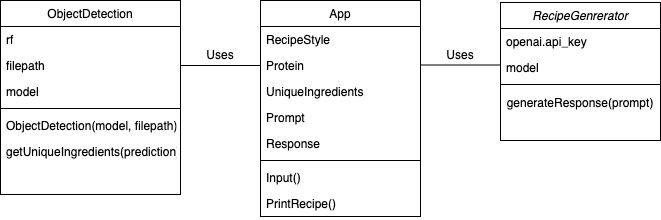

The diagram above was exported from draw.io. Its source (the exported page's mxGraphModel, read from the mxfile embedded in the PNG):
<mxGraphModel dx="495" dy="720" grid="1" gridSize="10" guides="1" tooltips="1" connect="1" arrows="1" fold="1" page="1" pageScale="1" pageWidth="827" pageHeight="1169" math="0" shadow="0">
  <root>
    <mxCell id="WIyWlLk6GJQsqaUBKTNV-0" />
    <mxCell id="WIyWlLk6GJQsqaUBKTNV-1" parent="WIyWlLk6GJQsqaUBKTNV-0" />
    <mxCell id="zkfFHV4jXpPFQw0GAbJ--0" value="RecipeGenrerator" style="swimlane;fontStyle=2;align=center;verticalAlign=top;childLayout=stackLayout;horizontal=1;startSize=26;horizontalStack=0;resizeParent=1;resizeLast=0;collapsible=1;marginBottom=0;rounded=0;shadow=0;strokeWidth=1;" parent="WIyWlLk6GJQsqaUBKTNV-1" vertex="1">
      <mxGeometry x="520" y="122" width="160" height="138" as="geometry">
        <mxRectangle x="230" y="140" width="160" height="26" as="alternateBounds" />
      </mxGeometry>
    </mxCell>
    <mxCell id="zkfFHV4jXpPFQw0GAbJ--1" value="openai.api_key" style="text;align=left;verticalAlign=top;spacingLeft=4;spacingRight=4;overflow=hidden;rotatable=0;points=[[0,0.5],[1,0.5]];portConstraint=eastwest;" parent="zkfFHV4jXpPFQw0GAbJ--0" vertex="1">
      <mxGeometry y="26" width="160" height="26" as="geometry" />
    </mxCell>
    <mxCell id="zkfFHV4jXpPFQw0GAbJ--2" value="model" style="text;align=left;verticalAlign=top;spacingLeft=4;spacingRight=4;overflow=hidden;rotatable=0;points=[[0,0.5],[1,0.5]];portConstraint=eastwest;rounded=0;shadow=0;html=0;" parent="zkfFHV4jXpPFQw0GAbJ--0" vertex="1">
      <mxGeometry y="52" width="160" height="26" as="geometry" />
    </mxCell>
    <mxCell id="zkfFHV4jXpPFQw0GAbJ--4" value="" style="line;html=1;strokeWidth=1;align=left;verticalAlign=middle;spacingTop=-1;spacingLeft=3;spacingRight=3;rotatable=0;labelPosition=right;points=[];portConstraint=eastwest;" parent="zkfFHV4jXpPFQw0GAbJ--0" vertex="1">
      <mxGeometry y="78" width="160" height="8" as="geometry" />
    </mxCell>
    <mxCell id="-G26vbr52xb8xuSZrRXv-9" value="generateResponse(prompt)" style="text;html=1;strokeColor=none;fillColor=none;align=center;verticalAlign=middle;whiteSpace=wrap;rounded=0;" vertex="1" parent="zkfFHV4jXpPFQw0GAbJ--0">
      <mxGeometry y="86" width="160" height="30" as="geometry" />
    </mxCell>
    <mxCell id="zkfFHV4jXpPFQw0GAbJ--6" value="ObjectDetection" style="swimlane;fontStyle=0;align=center;verticalAlign=top;childLayout=stackLayout;horizontal=1;startSize=26;horizontalStack=0;resizeParent=1;resizeLast=0;collapsible=1;marginBottom=0;rounded=0;shadow=0;strokeWidth=1;" parent="WIyWlLk6GJQsqaUBKTNV-1" vertex="1">
      <mxGeometry x="20" y="120" width="180" height="194" as="geometry">
        <mxRectangle x="130" y="380" width="160" height="26" as="alternateBounds" />
      </mxGeometry>
    </mxCell>
    <mxCell id="zkfFHV4jXpPFQw0GAbJ--7" value="rf" style="text;align=left;verticalAlign=top;spacingLeft=4;spacingRight=4;overflow=hidden;rotatable=0;points=[[0,0.5],[1,0.5]];portConstraint=eastwest;" parent="zkfFHV4jXpPFQw0GAbJ--6" vertex="1">
      <mxGeometry y="26" width="180" height="26" as="geometry" />
    </mxCell>
    <mxCell id="zkfFHV4jXpPFQw0GAbJ--8" value="filepath" style="text;align=left;verticalAlign=top;spacingLeft=4;spacingRight=4;overflow=hidden;rotatable=0;points=[[0,0.5],[1,0.5]];portConstraint=eastwest;rounded=0;shadow=0;html=0;" parent="zkfFHV4jXpPFQw0GAbJ--6" vertex="1">
      <mxGeometry y="52" width="180" height="26" as="geometry" />
    </mxCell>
    <mxCell id="-G26vbr52xb8xuSZrRXv-12" value="model" style="text;align=left;verticalAlign=top;spacingLeft=4;spacingRight=4;overflow=hidden;rotatable=0;points=[[0,0.5],[1,0.5]];portConstraint=eastwest;rounded=0;shadow=0;html=0;" vertex="1" parent="zkfFHV4jXpPFQw0GAbJ--6">
      <mxGeometry y="78" width="180" height="26" as="geometry" />
    </mxCell>
    <mxCell id="zkfFHV4jXpPFQw0GAbJ--9" value="" style="line;html=1;strokeWidth=1;align=left;verticalAlign=middle;spacingTop=-1;spacingLeft=3;spacingRight=3;rotatable=0;labelPosition=right;points=[];portConstraint=eastwest;" parent="zkfFHV4jXpPFQw0GAbJ--6" vertex="1">
      <mxGeometry y="104" width="180" height="8" as="geometry" />
    </mxCell>
    <mxCell id="zkfFHV4jXpPFQw0GAbJ--11" value="ObjectDetection(model, filepath)&#10;" style="text;align=left;verticalAlign=top;spacingLeft=4;spacingRight=4;overflow=hidden;rotatable=0;points=[[0,0.5],[1,0.5]];portConstraint=eastwest;" parent="zkfFHV4jXpPFQw0GAbJ--6" vertex="1">
      <mxGeometry y="112" width="180" height="26" as="geometry" />
    </mxCell>
    <mxCell id="-G26vbr52xb8xuSZrRXv-14" value="getUniqueIngredients(prediction)" style="text;align=left;verticalAlign=top;spacingLeft=4;spacingRight=4;overflow=hidden;rotatable=0;points=[[0,0.5],[1,0.5]];portConstraint=eastwest;" vertex="1" parent="zkfFHV4jXpPFQw0GAbJ--6">
      <mxGeometry y="138" width="180" height="26" as="geometry" />
    </mxCell>
    <mxCell id="zkfFHV4jXpPFQw0GAbJ--17" value="App" style="swimlane;fontStyle=0;align=center;verticalAlign=top;childLayout=stackLayout;horizontal=1;startSize=26;horizontalStack=0;resizeParent=1;resizeLast=0;collapsible=1;marginBottom=0;rounded=0;shadow=0;strokeWidth=1;" parent="WIyWlLk6GJQsqaUBKTNV-1" vertex="1">
      <mxGeometry x="280" y="120" width="160" height="216" as="geometry">
        <mxRectangle x="550" y="140" width="160" height="26" as="alternateBounds" />
      </mxGeometry>
    </mxCell>
    <mxCell id="zkfFHV4jXpPFQw0GAbJ--18" value="RecipeStyle   " style="text;align=left;verticalAlign=top;spacingLeft=4;spacingRight=4;overflow=hidden;rotatable=0;points=[[0,0.5],[1,0.5]];portConstraint=eastwest;" parent="zkfFHV4jXpPFQw0GAbJ--17" vertex="1">
      <mxGeometry y="26" width="160" height="26" as="geometry" />
    </mxCell>
    <mxCell id="zkfFHV4jXpPFQw0GAbJ--19" value="Protein" style="text;align=left;verticalAlign=top;spacingLeft=4;spacingRight=4;overflow=hidden;rotatable=0;points=[[0,0.5],[1,0.5]];portConstraint=eastwest;rounded=0;shadow=0;html=0;" parent="zkfFHV4jXpPFQw0GAbJ--17" vertex="1">
      <mxGeometry y="52" width="160" height="26" as="geometry" />
    </mxCell>
    <mxCell id="zkfFHV4jXpPFQw0GAbJ--20" value="UniqueIngredients" style="text;align=left;verticalAlign=top;spacingLeft=4;spacingRight=4;overflow=hidden;rotatable=0;points=[[0,0.5],[1,0.5]];portConstraint=eastwest;rounded=0;shadow=0;html=0;" parent="zkfFHV4jXpPFQw0GAbJ--17" vertex="1">
      <mxGeometry y="78" width="160" height="26" as="geometry" />
    </mxCell>
    <mxCell id="zkfFHV4jXpPFQw0GAbJ--21" value="Prompt" style="text;align=left;verticalAlign=top;spacingLeft=4;spacingRight=4;overflow=hidden;rotatable=0;points=[[0,0.5],[1,0.5]];portConstraint=eastwest;rounded=0;shadow=0;html=0;" parent="zkfFHV4jXpPFQw0GAbJ--17" vertex="1">
      <mxGeometry y="104" width="160" height="26" as="geometry" />
    </mxCell>
    <mxCell id="zkfFHV4jXpPFQw0GAbJ--22" value="Response" style="text;align=left;verticalAlign=top;spacingLeft=4;spacingRight=4;overflow=hidden;rotatable=0;points=[[0,0.5],[1,0.5]];portConstraint=eastwest;rounded=0;shadow=0;html=0;" parent="zkfFHV4jXpPFQw0GAbJ--17" vertex="1">
      <mxGeometry y="130" width="160" height="26" as="geometry" />
    </mxCell>
    <mxCell id="zkfFHV4jXpPFQw0GAbJ--23" value="" style="line;html=1;strokeWidth=1;align=left;verticalAlign=middle;spacingTop=-1;spacingLeft=3;spacingRight=3;rotatable=0;labelPosition=right;points=[];portConstraint=eastwest;" parent="zkfFHV4jXpPFQw0GAbJ--17" vertex="1">
      <mxGeometry y="156" width="160" height="8" as="geometry" />
    </mxCell>
    <mxCell id="zkfFHV4jXpPFQw0GAbJ--24" value="Input()" style="text;align=left;verticalAlign=top;spacingLeft=4;spacingRight=4;overflow=hidden;rotatable=0;points=[[0,0.5],[1,0.5]];portConstraint=eastwest;" parent="zkfFHV4jXpPFQw0GAbJ--17" vertex="1">
      <mxGeometry y="164" width="160" height="26" as="geometry" />
    </mxCell>
    <mxCell id="zkfFHV4jXpPFQw0GAbJ--25" value="PrintRecipe()" style="text;align=left;verticalAlign=top;spacingLeft=4;spacingRight=4;overflow=hidden;rotatable=0;points=[[0,0.5],[1,0.5]];portConstraint=eastwest;" parent="zkfFHV4jXpPFQw0GAbJ--17" vertex="1">
      <mxGeometry y="190" width="160" height="26" as="geometry" />
    </mxCell>
    <mxCell id="-G26vbr52xb8xuSZrRXv-0" value="" style="endArrow=none;html=1;rounded=0;entryX=0;entryY=0.5;entryDx=0;entryDy=0;exitX=1;exitY=0.5;exitDx=0;exitDy=0;" edge="1" parent="WIyWlLk6GJQsqaUBKTNV-1">
      <mxGeometry width="50" height="50" relative="1" as="geometry">
        <mxPoint x="440" y="184.5" as="sourcePoint" />
        <mxPoint x="520" y="184.5" as="targetPoint" />
      </mxGeometry>
    </mxCell>
    <mxCell id="-G26vbr52xb8xuSZrRXv-1" value="Uses" style="text;html=1;strokeColor=none;fillColor=none;align=center;verticalAlign=middle;whiteSpace=wrap;rounded=0;" vertex="1" parent="WIyWlLk6GJQsqaUBKTNV-1">
      <mxGeometry x="210" y="160" width="60" height="30" as="geometry" />
    </mxCell>
    <mxCell id="-G26vbr52xb8xuSZrRXv-4" value="Uses" style="text;html=1;strokeColor=none;fillColor=none;align=center;verticalAlign=middle;whiteSpace=wrap;rounded=0;" vertex="1" parent="WIyWlLk6GJQsqaUBKTNV-1">
      <mxGeometry x="450" y="160" width="60" height="30" as="geometry" />
    </mxCell>
    <mxCell id="-G26vbr52xb8xuSZrRXv-17" value="" style="endArrow=none;html=1;rounded=0;entryX=0;entryY=0.5;entryDx=0;entryDy=0;exitX=1;exitY=0.5;exitDx=0;exitDy=0;" edge="1" parent="WIyWlLk6GJQsqaUBKTNV-1" source="zkfFHV4jXpPFQw0GAbJ--8" target="zkfFHV4jXpPFQw0GAbJ--19">
      <mxGeometry width="50" height="50" relative="1" as="geometry">
        <mxPoint x="220" y="250" as="sourcePoint" />
        <mxPoint x="270" y="200" as="targetPoint" />
      </mxGeometry>
    </mxCell>
  </root>
</mxGraphModel>